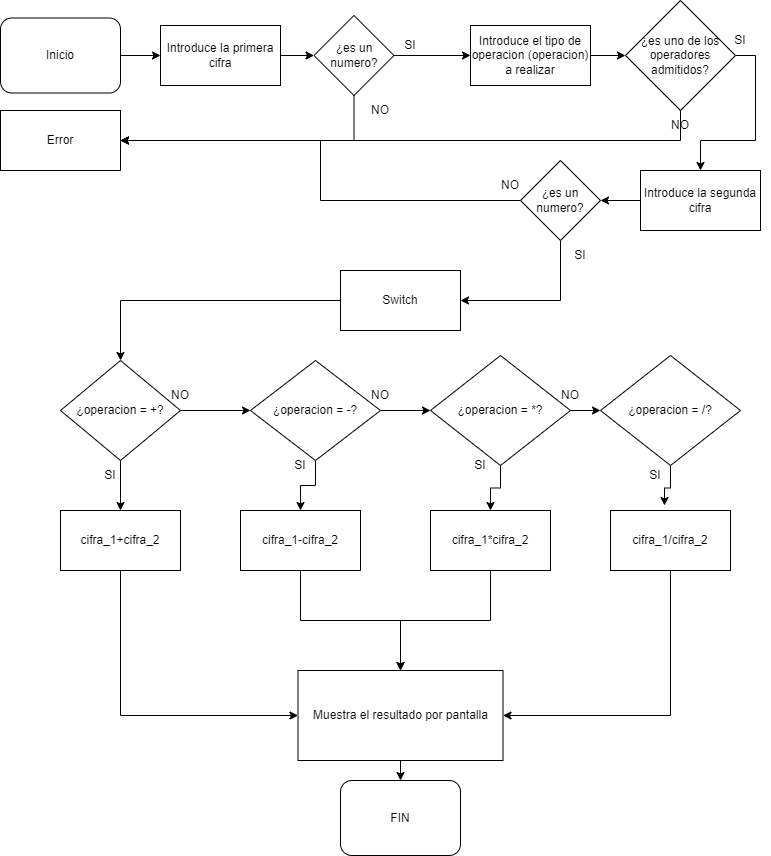

The diagram above was exported from draw.io. Its source (the exported page's mxGraphModel, read from the mxfile embedded in the PNG):
<mxGraphModel dx="1422" dy="762" grid="1" gridSize="10" guides="1" tooltips="1" connect="1" arrows="1" fold="1" page="1" pageScale="1" pageWidth="827" pageHeight="1169" math="0" shadow="0">
  <root>
    <mxCell id="WIyWlLk6GJQsqaUBKTNV-0" />
    <mxCell id="WIyWlLk6GJQsqaUBKTNV-1" parent="WIyWlLk6GJQsqaUBKTNV-0" />
    <mxCell id="0c6rAoFGyT2I_iRpMrm8-13" style="edgeStyle=orthogonalEdgeStyle;rounded=0;orthogonalLoop=1;jettySize=auto;html=1;exitX=1;exitY=0.5;exitDx=0;exitDy=0;entryX=0;entryY=0.5;entryDx=0;entryDy=0;" edge="1" parent="WIyWlLk6GJQsqaUBKTNV-1" source="WIyWlLk6GJQsqaUBKTNV-3" target="0c6rAoFGyT2I_iRpMrm8-0">
      <mxGeometry relative="1" as="geometry" />
    </mxCell>
    <mxCell id="WIyWlLk6GJQsqaUBKTNV-3" value="Inicio" style="rounded=1;whiteSpace=wrap;html=1;fontSize=12;glass=0;strokeWidth=1;shadow=0;" parent="WIyWlLk6GJQsqaUBKTNV-1" vertex="1">
      <mxGeometry x="20" y="27.5" width="120" height="75" as="geometry" />
    </mxCell>
    <mxCell id="0c6rAoFGyT2I_iRpMrm8-2" style="edgeStyle=orthogonalEdgeStyle;rounded=0;orthogonalLoop=1;jettySize=auto;html=1;entryX=0;entryY=0.5;entryDx=0;entryDy=0;exitX=0;exitY=0.5;exitDx=0;exitDy=0;exitPerimeter=0;" edge="1" parent="WIyWlLk6GJQsqaUBKTNV-1" source="0c6rAoFGyT2I_iRpMrm8-1" target="0c6rAoFGyT2I_iRpMrm8-1">
      <mxGeometry relative="1" as="geometry" />
    </mxCell>
    <mxCell id="0c6rAoFGyT2I_iRpMrm8-4" style="edgeStyle=orthogonalEdgeStyle;rounded=0;orthogonalLoop=1;jettySize=auto;html=1;exitX=1;exitY=0.5;exitDx=0;exitDy=0;entryX=0;entryY=0.5;entryDx=0;entryDy=0;" edge="1" parent="WIyWlLk6GJQsqaUBKTNV-1" source="0c6rAoFGyT2I_iRpMrm8-0" target="0c6rAoFGyT2I_iRpMrm8-6">
      <mxGeometry relative="1" as="geometry" />
    </mxCell>
    <mxCell id="0c6rAoFGyT2I_iRpMrm8-0" value="Introduce la primera cifra" style="rounded=0;whiteSpace=wrap;html=1;" vertex="1" parent="WIyWlLk6GJQsqaUBKTNV-1">
      <mxGeometry x="180" y="35" width="120" height="60" as="geometry" />
    </mxCell>
    <mxCell id="0c6rAoFGyT2I_iRpMrm8-11" style="edgeStyle=orthogonalEdgeStyle;rounded=0;orthogonalLoop=1;jettySize=auto;html=1;exitX=1;exitY=0.5;exitDx=0;exitDy=0;entryX=0;entryY=0.5;entryDx=0;entryDy=0;" edge="1" parent="WIyWlLk6GJQsqaUBKTNV-1" source="0c6rAoFGyT2I_iRpMrm8-1" target="0c6rAoFGyT2I_iRpMrm8-7">
      <mxGeometry relative="1" as="geometry" />
    </mxCell>
    <mxCell id="0c6rAoFGyT2I_iRpMrm8-1" value="Introduce el tipo de operacion (operacion) a realizar" style="rounded=0;whiteSpace=wrap;html=1;" vertex="1" parent="WIyWlLk6GJQsqaUBKTNV-1">
      <mxGeometry x="490" y="35" width="120" height="60" as="geometry" />
    </mxCell>
    <mxCell id="0c6rAoFGyT2I_iRpMrm8-5" value="Error" style="rounded=0;whiteSpace=wrap;html=1;" vertex="1" parent="WIyWlLk6GJQsqaUBKTNV-1">
      <mxGeometry x="20" y="120" width="120" height="60" as="geometry" />
    </mxCell>
    <mxCell id="0c6rAoFGyT2I_iRpMrm8-29" style="edgeStyle=orthogonalEdgeStyle;rounded=0;orthogonalLoop=1;jettySize=auto;html=1;exitX=0.5;exitY=1;exitDx=0;exitDy=0;entryX=1;entryY=0.5;entryDx=0;entryDy=0;" edge="1" parent="WIyWlLk6GJQsqaUBKTNV-1" source="0c6rAoFGyT2I_iRpMrm8-6" target="0c6rAoFGyT2I_iRpMrm8-5">
      <mxGeometry relative="1" as="geometry" />
    </mxCell>
    <mxCell id="0c6rAoFGyT2I_iRpMrm8-6" value="¿es un numero?" style="rhombus;whiteSpace=wrap;html=1;" vertex="1" parent="WIyWlLk6GJQsqaUBKTNV-1">
      <mxGeometry x="333.5" y="25" width="80" height="80" as="geometry" />
    </mxCell>
    <mxCell id="0c6rAoFGyT2I_iRpMrm8-16" style="edgeStyle=orthogonalEdgeStyle;rounded=0;orthogonalLoop=1;jettySize=auto;html=1;exitX=1;exitY=0.5;exitDx=0;exitDy=0;entryX=0.5;entryY=0;entryDx=0;entryDy=0;" edge="1" parent="WIyWlLk6GJQsqaUBKTNV-1" source="0c6rAoFGyT2I_iRpMrm8-7" target="0c6rAoFGyT2I_iRpMrm8-8">
      <mxGeometry relative="1" as="geometry" />
    </mxCell>
    <mxCell id="0c6rAoFGyT2I_iRpMrm8-32" style="edgeStyle=orthogonalEdgeStyle;rounded=0;orthogonalLoop=1;jettySize=auto;html=1;exitX=0.5;exitY=1;exitDx=0;exitDy=0;entryX=1;entryY=0.5;entryDx=0;entryDy=0;" edge="1" parent="WIyWlLk6GJQsqaUBKTNV-1" source="0c6rAoFGyT2I_iRpMrm8-7" target="0c6rAoFGyT2I_iRpMrm8-5">
      <mxGeometry relative="1" as="geometry" />
    </mxCell>
    <mxCell id="0c6rAoFGyT2I_iRpMrm8-7" value="¿es uno de los operadores admitidos?" style="rhombus;whiteSpace=wrap;html=1;" vertex="1" parent="WIyWlLk6GJQsqaUBKTNV-1">
      <mxGeometry x="645" y="10" width="110" height="110" as="geometry" />
    </mxCell>
    <mxCell id="0c6rAoFGyT2I_iRpMrm8-34" style="edgeStyle=orthogonalEdgeStyle;rounded=0;orthogonalLoop=1;jettySize=auto;html=1;exitX=0;exitY=0.5;exitDx=0;exitDy=0;entryX=1;entryY=0.5;entryDx=0;entryDy=0;" edge="1" parent="WIyWlLk6GJQsqaUBKTNV-1" source="0c6rAoFGyT2I_iRpMrm8-8" target="0c6rAoFGyT2I_iRpMrm8-33">
      <mxGeometry relative="1" as="geometry" />
    </mxCell>
    <mxCell id="0c6rAoFGyT2I_iRpMrm8-8" value="Introduce la segunda cifra" style="rounded=0;whiteSpace=wrap;html=1;" vertex="1" parent="WIyWlLk6GJQsqaUBKTNV-1">
      <mxGeometry x="660" y="180" width="120" height="60" as="geometry" />
    </mxCell>
    <mxCell id="0c6rAoFGyT2I_iRpMrm8-24" value="" style="endArrow=classic;html=1;rounded=0;entryX=0;entryY=0.5;entryDx=0;entryDy=0;" edge="1" parent="WIyWlLk6GJQsqaUBKTNV-1" source="0c6rAoFGyT2I_iRpMrm8-6" target="0c6rAoFGyT2I_iRpMrm8-1">
      <mxGeometry relative="1" as="geometry">
        <mxPoint x="413.5" y="65" as="sourcePoint" />
        <mxPoint x="513.5" y="65" as="targetPoint" />
      </mxGeometry>
    </mxCell>
    <mxCell id="0c6rAoFGyT2I_iRpMrm8-26" value="SI" style="text;html=1;strokeColor=none;fillColor=none;align=center;verticalAlign=middle;whiteSpace=wrap;rounded=0;" vertex="1" parent="WIyWlLk6GJQsqaUBKTNV-1">
      <mxGeometry x="400" y="40" width="60" height="30" as="geometry" />
    </mxCell>
    <mxCell id="0c6rAoFGyT2I_iRpMrm8-27" value="NO" style="text;html=1;strokeColor=none;fillColor=none;align=center;verticalAlign=middle;whiteSpace=wrap;rounded=0;" vertex="1" parent="WIyWlLk6GJQsqaUBKTNV-1">
      <mxGeometry x="370" y="105" width="60" height="30" as="geometry" />
    </mxCell>
    <mxCell id="0c6rAoFGyT2I_iRpMrm8-30" value="SI" style="text;html=1;strokeColor=none;fillColor=none;align=center;verticalAlign=middle;whiteSpace=wrap;rounded=0;" vertex="1" parent="WIyWlLk6GJQsqaUBKTNV-1">
      <mxGeometry x="730" y="35" width="60" height="30" as="geometry" />
    </mxCell>
    <mxCell id="0c6rAoFGyT2I_iRpMrm8-31" value="NO" style="text;html=1;strokeColor=none;fillColor=none;align=center;verticalAlign=middle;whiteSpace=wrap;rounded=0;" vertex="1" parent="WIyWlLk6GJQsqaUBKTNV-1">
      <mxGeometry x="670" y="120" width="60" height="30" as="geometry" />
    </mxCell>
    <mxCell id="0c6rAoFGyT2I_iRpMrm8-35" style="edgeStyle=orthogonalEdgeStyle;rounded=0;orthogonalLoop=1;jettySize=auto;html=1;exitX=0;exitY=0.5;exitDx=0;exitDy=0;entryX=1;entryY=0.5;entryDx=0;entryDy=0;" edge="1" parent="WIyWlLk6GJQsqaUBKTNV-1" source="0c6rAoFGyT2I_iRpMrm8-33" target="0c6rAoFGyT2I_iRpMrm8-5">
      <mxGeometry relative="1" as="geometry" />
    </mxCell>
    <mxCell id="0c6rAoFGyT2I_iRpMrm8-40" style="edgeStyle=orthogonalEdgeStyle;rounded=0;orthogonalLoop=1;jettySize=auto;html=1;exitX=0.5;exitY=1;exitDx=0;exitDy=0;entryX=1;entryY=0.5;entryDx=0;entryDy=0;" edge="1" parent="WIyWlLk6GJQsqaUBKTNV-1" source="0c6rAoFGyT2I_iRpMrm8-33" target="0c6rAoFGyT2I_iRpMrm8-39">
      <mxGeometry relative="1" as="geometry" />
    </mxCell>
    <mxCell id="0c6rAoFGyT2I_iRpMrm8-33" value="¿es un numero?" style="rhombus;whiteSpace=wrap;html=1;" vertex="1" parent="WIyWlLk6GJQsqaUBKTNV-1">
      <mxGeometry x="540" y="170" width="80" height="80" as="geometry" />
    </mxCell>
    <mxCell id="0c6rAoFGyT2I_iRpMrm8-36" value="NO" style="text;html=1;strokeColor=none;fillColor=none;align=center;verticalAlign=middle;whiteSpace=wrap;rounded=0;" vertex="1" parent="WIyWlLk6GJQsqaUBKTNV-1">
      <mxGeometry x="500" y="180" width="60" height="30" as="geometry" />
    </mxCell>
    <mxCell id="0c6rAoFGyT2I_iRpMrm8-73" style="edgeStyle=orthogonalEdgeStyle;rounded=0;orthogonalLoop=1;jettySize=auto;html=1;exitX=0.5;exitY=1;exitDx=0;exitDy=0;entryX=0.5;entryY=0;entryDx=0;entryDy=0;" edge="1" parent="WIyWlLk6GJQsqaUBKTNV-1" source="0c6rAoFGyT2I_iRpMrm8-38" target="0c6rAoFGyT2I_iRpMrm8-72">
      <mxGeometry relative="1" as="geometry" />
    </mxCell>
    <mxCell id="0c6rAoFGyT2I_iRpMrm8-38" value="Muestra el resultado por pantalla" style="rounded=0;whiteSpace=wrap;html=1;" vertex="1" parent="WIyWlLk6GJQsqaUBKTNV-1">
      <mxGeometry x="317.5" y="680" width="205" height="90" as="geometry" />
    </mxCell>
    <mxCell id="0c6rAoFGyT2I_iRpMrm8-47" style="edgeStyle=orthogonalEdgeStyle;rounded=0;orthogonalLoop=1;jettySize=auto;html=1;exitX=0;exitY=0.5;exitDx=0;exitDy=0;entryX=0.5;entryY=0;entryDx=0;entryDy=0;" edge="1" parent="WIyWlLk6GJQsqaUBKTNV-1" source="0c6rAoFGyT2I_iRpMrm8-39" target="0c6rAoFGyT2I_iRpMrm8-43">
      <mxGeometry relative="1" as="geometry" />
    </mxCell>
    <mxCell id="0c6rAoFGyT2I_iRpMrm8-39" value="Switch" style="rounded=0;whiteSpace=wrap;html=1;" vertex="1" parent="WIyWlLk6GJQsqaUBKTNV-1">
      <mxGeometry x="360" y="280" width="120" height="60" as="geometry" />
    </mxCell>
    <mxCell id="0c6rAoFGyT2I_iRpMrm8-41" value="SI" style="text;html=1;strokeColor=none;fillColor=none;align=center;verticalAlign=middle;whiteSpace=wrap;rounded=0;" vertex="1" parent="WIyWlLk6GJQsqaUBKTNV-1">
      <mxGeometry x="570" y="250" width="60" height="30" as="geometry" />
    </mxCell>
    <mxCell id="0c6rAoFGyT2I_iRpMrm8-52" style="edgeStyle=orthogonalEdgeStyle;rounded=0;orthogonalLoop=1;jettySize=auto;html=1;exitX=0.5;exitY=1;exitDx=0;exitDy=0;entryX=0.5;entryY=0;entryDx=0;entryDy=0;" edge="1" parent="WIyWlLk6GJQsqaUBKTNV-1" source="0c6rAoFGyT2I_iRpMrm8-43" target="0c6rAoFGyT2I_iRpMrm8-48">
      <mxGeometry relative="1" as="geometry" />
    </mxCell>
    <mxCell id="0c6rAoFGyT2I_iRpMrm8-54" style="edgeStyle=orthogonalEdgeStyle;rounded=0;orthogonalLoop=1;jettySize=auto;html=1;exitX=1;exitY=0.5;exitDx=0;exitDy=0;entryX=0;entryY=0.5;entryDx=0;entryDy=0;" edge="1" parent="WIyWlLk6GJQsqaUBKTNV-1" source="0c6rAoFGyT2I_iRpMrm8-43" target="0c6rAoFGyT2I_iRpMrm8-44">
      <mxGeometry relative="1" as="geometry" />
    </mxCell>
    <mxCell id="0c6rAoFGyT2I_iRpMrm8-43" value="¿operacion = +?" style="rhombus;whiteSpace=wrap;html=1;" vertex="1" parent="WIyWlLk6GJQsqaUBKTNV-1">
      <mxGeometry x="80" y="370" width="120" height="100" as="geometry" />
    </mxCell>
    <mxCell id="0c6rAoFGyT2I_iRpMrm8-55" style="edgeStyle=orthogonalEdgeStyle;rounded=0;orthogonalLoop=1;jettySize=auto;html=1;exitX=1;exitY=0.5;exitDx=0;exitDy=0;entryX=0;entryY=0.5;entryDx=0;entryDy=0;" edge="1" parent="WIyWlLk6GJQsqaUBKTNV-1" source="0c6rAoFGyT2I_iRpMrm8-44" target="0c6rAoFGyT2I_iRpMrm8-45">
      <mxGeometry relative="1" as="geometry" />
    </mxCell>
    <mxCell id="0c6rAoFGyT2I_iRpMrm8-59" style="edgeStyle=orthogonalEdgeStyle;rounded=0;orthogonalLoop=1;jettySize=auto;html=1;exitX=0.5;exitY=1;exitDx=0;exitDy=0;entryX=0.5;entryY=0;entryDx=0;entryDy=0;" edge="1" parent="WIyWlLk6GJQsqaUBKTNV-1" source="0c6rAoFGyT2I_iRpMrm8-44" target="0c6rAoFGyT2I_iRpMrm8-49">
      <mxGeometry relative="1" as="geometry" />
    </mxCell>
    <mxCell id="0c6rAoFGyT2I_iRpMrm8-44" value="¿operacion = -?" style="rhombus;whiteSpace=wrap;html=1;" vertex="1" parent="WIyWlLk6GJQsqaUBKTNV-1">
      <mxGeometry x="270" y="370" width="130" height="100" as="geometry" />
    </mxCell>
    <mxCell id="0c6rAoFGyT2I_iRpMrm8-56" style="edgeStyle=orthogonalEdgeStyle;rounded=0;orthogonalLoop=1;jettySize=auto;html=1;exitX=1;exitY=0.5;exitDx=0;exitDy=0;entryX=0;entryY=0.5;entryDx=0;entryDy=0;" edge="1" parent="WIyWlLk6GJQsqaUBKTNV-1" source="0c6rAoFGyT2I_iRpMrm8-45" target="0c6rAoFGyT2I_iRpMrm8-46">
      <mxGeometry relative="1" as="geometry" />
    </mxCell>
    <mxCell id="0c6rAoFGyT2I_iRpMrm8-58" style="edgeStyle=orthogonalEdgeStyle;rounded=0;orthogonalLoop=1;jettySize=auto;html=1;exitX=0.5;exitY=1;exitDx=0;exitDy=0;entryX=0.5;entryY=0;entryDx=0;entryDy=0;" edge="1" parent="WIyWlLk6GJQsqaUBKTNV-1" source="0c6rAoFGyT2I_iRpMrm8-45" target="0c6rAoFGyT2I_iRpMrm8-50">
      <mxGeometry relative="1" as="geometry" />
    </mxCell>
    <mxCell id="0c6rAoFGyT2I_iRpMrm8-45" value="¿operacion = *?" style="rhombus;whiteSpace=wrap;html=1;" vertex="1" parent="WIyWlLk6GJQsqaUBKTNV-1">
      <mxGeometry x="450" y="365" width="140" height="110" as="geometry" />
    </mxCell>
    <mxCell id="0c6rAoFGyT2I_iRpMrm8-57" style="edgeStyle=orthogonalEdgeStyle;rounded=0;orthogonalLoop=1;jettySize=auto;html=1;exitX=0.5;exitY=1;exitDx=0;exitDy=0;entryX=0.45;entryY=-0.083;entryDx=0;entryDy=0;entryPerimeter=0;" edge="1" parent="WIyWlLk6GJQsqaUBKTNV-1" source="0c6rAoFGyT2I_iRpMrm8-46" target="0c6rAoFGyT2I_iRpMrm8-51">
      <mxGeometry relative="1" as="geometry" />
    </mxCell>
    <mxCell id="0c6rAoFGyT2I_iRpMrm8-46" value="¿operacion = /?" style="rhombus;whiteSpace=wrap;html=1;" vertex="1" parent="WIyWlLk6GJQsqaUBKTNV-1">
      <mxGeometry x="620" y="365" width="140" height="110" as="geometry" />
    </mxCell>
    <mxCell id="0c6rAoFGyT2I_iRpMrm8-53" style="edgeStyle=orthogonalEdgeStyle;rounded=0;orthogonalLoop=1;jettySize=auto;html=1;exitX=0.5;exitY=1;exitDx=0;exitDy=0;entryX=0;entryY=0.5;entryDx=0;entryDy=0;" edge="1" parent="WIyWlLk6GJQsqaUBKTNV-1" source="0c6rAoFGyT2I_iRpMrm8-48" target="0c6rAoFGyT2I_iRpMrm8-38">
      <mxGeometry relative="1" as="geometry" />
    </mxCell>
    <mxCell id="0c6rAoFGyT2I_iRpMrm8-48" value="cifra_1+cifra_2" style="rounded=0;whiteSpace=wrap;html=1;" vertex="1" parent="WIyWlLk6GJQsqaUBKTNV-1">
      <mxGeometry x="80" y="520" width="120" height="60" as="geometry" />
    </mxCell>
    <mxCell id="0c6rAoFGyT2I_iRpMrm8-69" style="edgeStyle=orthogonalEdgeStyle;rounded=0;orthogonalLoop=1;jettySize=auto;html=1;exitX=0.5;exitY=1;exitDx=0;exitDy=0;entryX=0.5;entryY=0;entryDx=0;entryDy=0;" edge="1" parent="WIyWlLk6GJQsqaUBKTNV-1" source="0c6rAoFGyT2I_iRpMrm8-49" target="0c6rAoFGyT2I_iRpMrm8-38">
      <mxGeometry relative="1" as="geometry" />
    </mxCell>
    <mxCell id="0c6rAoFGyT2I_iRpMrm8-49" value="cifra_1-cifra_2" style="rounded=0;whiteSpace=wrap;html=1;" vertex="1" parent="WIyWlLk6GJQsqaUBKTNV-1">
      <mxGeometry x="260" y="520" width="120" height="60" as="geometry" />
    </mxCell>
    <mxCell id="0c6rAoFGyT2I_iRpMrm8-70" style="edgeStyle=orthogonalEdgeStyle;rounded=0;orthogonalLoop=1;jettySize=auto;html=1;exitX=0.5;exitY=1;exitDx=0;exitDy=0;entryX=0.5;entryY=0;entryDx=0;entryDy=0;" edge="1" parent="WIyWlLk6GJQsqaUBKTNV-1" source="0c6rAoFGyT2I_iRpMrm8-50" target="0c6rAoFGyT2I_iRpMrm8-38">
      <mxGeometry relative="1" as="geometry" />
    </mxCell>
    <mxCell id="0c6rAoFGyT2I_iRpMrm8-50" value="cifra_1*cifra_2" style="rounded=0;whiteSpace=wrap;html=1;" vertex="1" parent="WIyWlLk6GJQsqaUBKTNV-1">
      <mxGeometry x="450" y="520" width="120" height="60" as="geometry" />
    </mxCell>
    <mxCell id="0c6rAoFGyT2I_iRpMrm8-71" style="edgeStyle=orthogonalEdgeStyle;rounded=0;orthogonalLoop=1;jettySize=auto;html=1;exitX=0.5;exitY=1;exitDx=0;exitDy=0;entryX=1;entryY=0.5;entryDx=0;entryDy=0;" edge="1" parent="WIyWlLk6GJQsqaUBKTNV-1" source="0c6rAoFGyT2I_iRpMrm8-51" target="0c6rAoFGyT2I_iRpMrm8-38">
      <mxGeometry relative="1" as="geometry" />
    </mxCell>
    <mxCell id="0c6rAoFGyT2I_iRpMrm8-51" value="cifra_1/cifra_2" style="rounded=0;whiteSpace=wrap;html=1;" vertex="1" parent="WIyWlLk6GJQsqaUBKTNV-1">
      <mxGeometry x="630" y="520" width="120" height="60" as="geometry" />
    </mxCell>
    <mxCell id="0c6rAoFGyT2I_iRpMrm8-60" value="NO" style="text;html=1;strokeColor=none;fillColor=none;align=center;verticalAlign=middle;whiteSpace=wrap;rounded=0;" vertex="1" parent="WIyWlLk6GJQsqaUBKTNV-1">
      <mxGeometry x="170" y="390" width="60" height="30" as="geometry" />
    </mxCell>
    <mxCell id="0c6rAoFGyT2I_iRpMrm8-62" value="NO" style="text;html=1;strokeColor=none;fillColor=none;align=center;verticalAlign=middle;whiteSpace=wrap;rounded=0;" vertex="1" parent="WIyWlLk6GJQsqaUBKTNV-1">
      <mxGeometry x="560" y="390" width="60" height="30" as="geometry" />
    </mxCell>
    <mxCell id="0c6rAoFGyT2I_iRpMrm8-63" value="NO" style="text;html=1;strokeColor=none;fillColor=none;align=center;verticalAlign=middle;whiteSpace=wrap;rounded=0;" vertex="1" parent="WIyWlLk6GJQsqaUBKTNV-1">
      <mxGeometry x="370" y="390" width="60" height="30" as="geometry" />
    </mxCell>
    <mxCell id="0c6rAoFGyT2I_iRpMrm8-65" value="SI" style="text;html=1;strokeColor=none;fillColor=none;align=center;verticalAlign=middle;whiteSpace=wrap;rounded=0;" vertex="1" parent="WIyWlLk6GJQsqaUBKTNV-1">
      <mxGeometry x="100" y="470" width="60" height="30" as="geometry" />
    </mxCell>
    <mxCell id="0c6rAoFGyT2I_iRpMrm8-66" value="SI" style="text;html=1;strokeColor=none;fillColor=none;align=center;verticalAlign=middle;whiteSpace=wrap;rounded=0;" vertex="1" parent="WIyWlLk6GJQsqaUBKTNV-1">
      <mxGeometry x="645" y="470" width="60" height="30" as="geometry" />
    </mxCell>
    <mxCell id="0c6rAoFGyT2I_iRpMrm8-67" value="SI" style="text;html=1;strokeColor=none;fillColor=none;align=center;verticalAlign=middle;whiteSpace=wrap;rounded=0;" vertex="1" parent="WIyWlLk6GJQsqaUBKTNV-1">
      <mxGeometry x="470" y="460" width="60" height="30" as="geometry" />
    </mxCell>
    <mxCell id="0c6rAoFGyT2I_iRpMrm8-68" value="SI" style="text;html=1;strokeColor=none;fillColor=none;align=center;verticalAlign=middle;whiteSpace=wrap;rounded=0;" vertex="1" parent="WIyWlLk6GJQsqaUBKTNV-1">
      <mxGeometry x="290" y="460" width="60" height="30" as="geometry" />
    </mxCell>
    <mxCell id="0c6rAoFGyT2I_iRpMrm8-72" value="FIN" style="rounded=1;whiteSpace=wrap;html=1;fontSize=12;glass=0;strokeWidth=1;shadow=0;" vertex="1" parent="WIyWlLk6GJQsqaUBKTNV-1">
      <mxGeometry x="360" y="790" width="120" height="75" as="geometry" />
    </mxCell>
  </root>
</mxGraphModel>